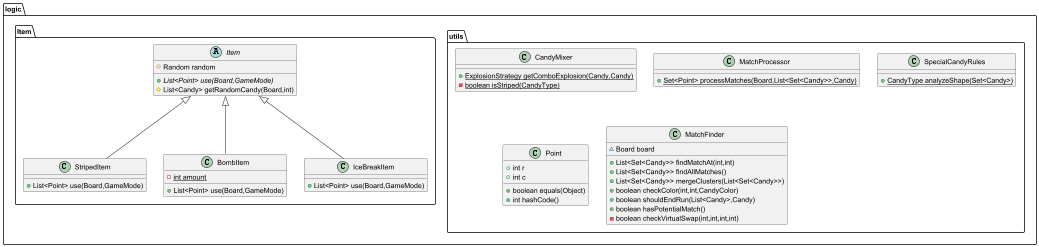

The diagram above was rendered by PlantUML. Its source (embedded in the PNG):
@startuml
class logic.utils.CandyMixer {
+ {static} ExplosionStrategy getComboExplosion(Candy,Candy)
- {static} boolean isStriped(CandyType)
}

class logic.utils.MatchProcessor {
+ {static} Set<Point> processMatches(Board,List<Set<Candy>>,Candy)
}

class logic.Item.StripedItem {
+ List<Point> use(Board,GameMode)
}

class logic.utils.SpecialCandyRules {
+ {static} CandyType analyzeShape(Set<Candy>)
}

class logic.Item.BombItem {
- {static} int amount
+ List<Point> use(Board,GameMode)
}


class logic.Item.IceBreakItem {
+ List<Point> use(Board,GameMode)
}

class logic.utils.Point {
+ int r
+ int c
+ boolean equals(Object)
+ int hashCode()
}


abstract class logic.Item.Item {
# Random random
+ {abstract}List<Point> use(Board,GameMode)
# List<Candy> getRandomCandy(Board,int)
}


class logic.utils.MatchFinder {
~ Board board
+ List<Set<Candy>> findMatchAt(int,int)
+ List<Set<Candy>> findAllMatches()
+ List<Set<Candy>> mergeClusters(List<Set<Candy>>)
+ boolean checkColor(int,int,CandyColor)
+ boolean shouldEndRun(List<Candy>,Candy)
+ boolean hasPotentialMatch()
- boolean checkVirtualSwap(int,int,int,int)
}




logic.Item.Item <|-- logic.Item.StripedItem
logic.Item.Item <|-- logic.Item.BombItem
logic.Item.Item <|-- logic.Item.IceBreakItem
@enduml